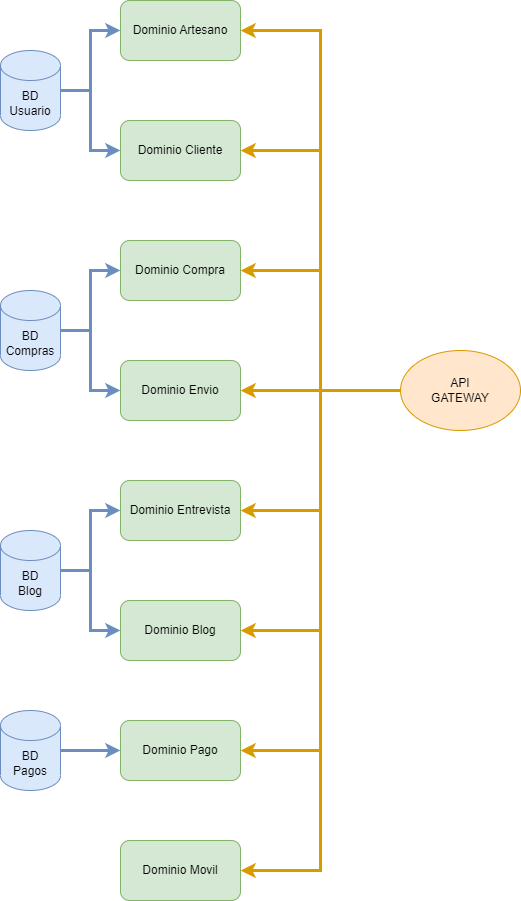

The diagram above was exported from draw.io. Its source (the exported page's mxGraphModel, read from the mxfile embedded in the PNG):
<mxGraphModel dx="1232" dy="1146" grid="1" gridSize="10" guides="1" tooltips="1" connect="1" arrows="1" fold="1" page="1" pageScale="1" pageWidth="827" pageHeight="1169" math="0" shadow="0">
  <root>
    <mxCell id="0" />
    <mxCell id="1" parent="0" />
    <mxCell id="sNpdasnr1BR97ovxb6IH-1" value="Dominio Artesano" style="rounded=1;whiteSpace=wrap;html=1;fillColor=#d5e8d4;strokeColor=#82b366;" vertex="1" parent="1">
      <mxGeometry x="279" y="40" width="120" height="60" as="geometry" />
    </mxCell>
    <mxCell id="sNpdasnr1BR97ovxb6IH-3" value="Dominio Cliente" style="rounded=1;whiteSpace=wrap;html=1;fillColor=#d5e8d4;strokeColor=#82b366;" vertex="1" parent="1">
      <mxGeometry x="279" y="160" width="120" height="60" as="geometry" />
    </mxCell>
    <mxCell id="sNpdasnr1BR97ovxb6IH-4" value="Dominio Compra" style="rounded=1;whiteSpace=wrap;html=1;fillColor=#d5e8d4;strokeColor=#82b366;" vertex="1" parent="1">
      <mxGeometry x="279" y="280" width="120" height="60" as="geometry" />
    </mxCell>
    <mxCell id="sNpdasnr1BR97ovxb6IH-5" value="Dominio Envio" style="rounded=1;whiteSpace=wrap;html=1;fillColor=#d5e8d4;strokeColor=#82b366;" vertex="1" parent="1">
      <mxGeometry x="279" y="400" width="120" height="60" as="geometry" />
    </mxCell>
    <mxCell id="sNpdasnr1BR97ovxb6IH-6" value="Dominio Entrevista" style="rounded=1;whiteSpace=wrap;html=1;fillColor=#d5e8d4;strokeColor=#82b366;" vertex="1" parent="1">
      <mxGeometry x="279" y="520" width="120" height="60" as="geometry" />
    </mxCell>
    <mxCell id="sNpdasnr1BR97ovxb6IH-7" value="Dominio Blog" style="rounded=1;whiteSpace=wrap;html=1;fillColor=#d5e8d4;strokeColor=#82b366;" vertex="1" parent="1">
      <mxGeometry x="279" y="640" width="120" height="60" as="geometry" />
    </mxCell>
    <mxCell id="sNpdasnr1BR97ovxb6IH-8" value="Dominio Pago" style="rounded=1;whiteSpace=wrap;html=1;fillColor=#d5e8d4;strokeColor=#82b366;" vertex="1" parent="1">
      <mxGeometry x="279" y="760" width="120" height="60" as="geometry" />
    </mxCell>
    <mxCell id="sNpdasnr1BR97ovxb6IH-9" value="Dominio Movil" style="rounded=1;whiteSpace=wrap;html=1;fillColor=#d5e8d4;strokeColor=#82b366;" vertex="1" parent="1">
      <mxGeometry x="279" y="880" width="120" height="60" as="geometry" />
    </mxCell>
    <mxCell id="sNpdasnr1BR97ovxb6IH-11" style="edgeStyle=orthogonalEdgeStyle;rounded=0;orthogonalLoop=1;jettySize=auto;html=1;fillColor=#dae8fc;strokeColor=#6c8ebf;strokeWidth=3;" edge="1" parent="1" source="sNpdasnr1BR97ovxb6IH-10" target="sNpdasnr1BR97ovxb6IH-1">
      <mxGeometry relative="1" as="geometry" />
    </mxCell>
    <mxCell id="sNpdasnr1BR97ovxb6IH-12" style="edgeStyle=orthogonalEdgeStyle;rounded=0;orthogonalLoop=1;jettySize=auto;html=1;fillColor=#dae8fc;strokeColor=#6c8ebf;strokeWidth=3;" edge="1" parent="1" source="sNpdasnr1BR97ovxb6IH-10" target="sNpdasnr1BR97ovxb6IH-3">
      <mxGeometry relative="1" as="geometry" />
    </mxCell>
    <mxCell id="sNpdasnr1BR97ovxb6IH-10" value="BD&lt;br&gt;Usuario" style="shape=cylinder3;whiteSpace=wrap;html=1;boundedLbl=1;backgroundOutline=1;size=15;fillColor=#dae8fc;strokeColor=#6c8ebf;" vertex="1" parent="1">
      <mxGeometry x="159" y="90" width="60" height="80" as="geometry" />
    </mxCell>
    <mxCell id="sNpdasnr1BR97ovxb6IH-14" style="edgeStyle=orthogonalEdgeStyle;rounded=0;orthogonalLoop=1;jettySize=auto;html=1;entryX=0;entryY=0.5;entryDx=0;entryDy=0;fillColor=#dae8fc;strokeColor=#6c8ebf;strokeWidth=3;" edge="1" parent="1" source="sNpdasnr1BR97ovxb6IH-13" target="sNpdasnr1BR97ovxb6IH-4">
      <mxGeometry relative="1" as="geometry" />
    </mxCell>
    <mxCell id="sNpdasnr1BR97ovxb6IH-15" style="edgeStyle=orthogonalEdgeStyle;rounded=0;orthogonalLoop=1;jettySize=auto;html=1;fillColor=#dae8fc;strokeColor=#6c8ebf;strokeWidth=3;" edge="1" parent="1" source="sNpdasnr1BR97ovxb6IH-13" target="sNpdasnr1BR97ovxb6IH-5">
      <mxGeometry relative="1" as="geometry" />
    </mxCell>
    <mxCell id="sNpdasnr1BR97ovxb6IH-13" value="BD&lt;br&gt;Compras" style="shape=cylinder3;whiteSpace=wrap;html=1;boundedLbl=1;backgroundOutline=1;size=15;fillColor=#dae8fc;strokeColor=#6c8ebf;" vertex="1" parent="1">
      <mxGeometry x="159" y="330" width="60" height="80" as="geometry" />
    </mxCell>
    <mxCell id="sNpdasnr1BR97ovxb6IH-17" style="edgeStyle=orthogonalEdgeStyle;rounded=0;orthogonalLoop=1;jettySize=auto;html=1;fillColor=#dae8fc;strokeColor=#6c8ebf;strokeWidth=3;" edge="1" parent="1" source="sNpdasnr1BR97ovxb6IH-16" target="sNpdasnr1BR97ovxb6IH-6">
      <mxGeometry relative="1" as="geometry" />
    </mxCell>
    <mxCell id="sNpdasnr1BR97ovxb6IH-18" style="edgeStyle=orthogonalEdgeStyle;rounded=0;orthogonalLoop=1;jettySize=auto;html=1;fillColor=#dae8fc;strokeColor=#6c8ebf;strokeWidth=3;" edge="1" parent="1" source="sNpdasnr1BR97ovxb6IH-16" target="sNpdasnr1BR97ovxb6IH-7">
      <mxGeometry relative="1" as="geometry" />
    </mxCell>
    <mxCell id="sNpdasnr1BR97ovxb6IH-16" value="BD&lt;br&gt;Blog" style="shape=cylinder3;whiteSpace=wrap;html=1;boundedLbl=1;backgroundOutline=1;size=15;fillColor=#dae8fc;strokeColor=#6c8ebf;" vertex="1" parent="1">
      <mxGeometry x="159" y="570" width="60" height="80" as="geometry" />
    </mxCell>
    <mxCell id="sNpdasnr1BR97ovxb6IH-20" style="edgeStyle=orthogonalEdgeStyle;rounded=0;orthogonalLoop=1;jettySize=auto;html=1;entryX=0;entryY=0.5;entryDx=0;entryDy=0;fillColor=#dae8fc;strokeColor=#6c8ebf;strokeWidth=3;" edge="1" parent="1" source="sNpdasnr1BR97ovxb6IH-19" target="sNpdasnr1BR97ovxb6IH-8">
      <mxGeometry relative="1" as="geometry" />
    </mxCell>
    <mxCell id="sNpdasnr1BR97ovxb6IH-19" value="BD&lt;br&gt;Pagos" style="shape=cylinder3;whiteSpace=wrap;html=1;boundedLbl=1;backgroundOutline=1;size=15;fillColor=#dae8fc;strokeColor=#6c8ebf;" vertex="1" parent="1">
      <mxGeometry x="159" y="750" width="60" height="80" as="geometry" />
    </mxCell>
    <mxCell id="sNpdasnr1BR97ovxb6IH-23" style="edgeStyle=orthogonalEdgeStyle;rounded=0;orthogonalLoop=1;jettySize=auto;html=1;entryX=1;entryY=0.5;entryDx=0;entryDy=0;fillColor=#ffe6cc;strokeColor=#d79b00;strokeWidth=3;" edge="1" parent="1" source="sNpdasnr1BR97ovxb6IH-22" target="sNpdasnr1BR97ovxb6IH-1">
      <mxGeometry relative="1" as="geometry" />
    </mxCell>
    <mxCell id="sNpdasnr1BR97ovxb6IH-24" style="edgeStyle=orthogonalEdgeStyle;rounded=0;orthogonalLoop=1;jettySize=auto;html=1;entryX=1;entryY=0.5;entryDx=0;entryDy=0;fillColor=#ffe6cc;strokeColor=#d79b00;strokeWidth=3;" edge="1" parent="1" source="sNpdasnr1BR97ovxb6IH-22" target="sNpdasnr1BR97ovxb6IH-3">
      <mxGeometry relative="1" as="geometry" />
    </mxCell>
    <mxCell id="sNpdasnr1BR97ovxb6IH-25" style="edgeStyle=orthogonalEdgeStyle;rounded=0;orthogonalLoop=1;jettySize=auto;html=1;entryX=1;entryY=0.5;entryDx=0;entryDy=0;fillColor=#ffe6cc;strokeColor=#d79b00;strokeWidth=3;" edge="1" parent="1" source="sNpdasnr1BR97ovxb6IH-22" target="sNpdasnr1BR97ovxb6IH-4">
      <mxGeometry relative="1" as="geometry" />
    </mxCell>
    <mxCell id="sNpdasnr1BR97ovxb6IH-26" style="edgeStyle=orthogonalEdgeStyle;rounded=0;orthogonalLoop=1;jettySize=auto;html=1;entryX=1;entryY=0.5;entryDx=0;entryDy=0;fillColor=#ffe6cc;strokeColor=#d79b00;strokeWidth=3;" edge="1" parent="1" source="sNpdasnr1BR97ovxb6IH-22" target="sNpdasnr1BR97ovxb6IH-5">
      <mxGeometry relative="1" as="geometry" />
    </mxCell>
    <mxCell id="sNpdasnr1BR97ovxb6IH-27" style="edgeStyle=orthogonalEdgeStyle;rounded=0;orthogonalLoop=1;jettySize=auto;html=1;entryX=1;entryY=0.5;entryDx=0;entryDy=0;fillColor=#ffe6cc;strokeColor=#d79b00;strokeWidth=3;" edge="1" parent="1" source="sNpdasnr1BR97ovxb6IH-22" target="sNpdasnr1BR97ovxb6IH-6">
      <mxGeometry relative="1" as="geometry" />
    </mxCell>
    <mxCell id="sNpdasnr1BR97ovxb6IH-28" style="edgeStyle=orthogonalEdgeStyle;rounded=0;orthogonalLoop=1;jettySize=auto;html=1;entryX=1;entryY=0.5;entryDx=0;entryDy=0;fillColor=#ffe6cc;strokeColor=#d79b00;strokeWidth=3;" edge="1" parent="1" source="sNpdasnr1BR97ovxb6IH-22" target="sNpdasnr1BR97ovxb6IH-7">
      <mxGeometry relative="1" as="geometry" />
    </mxCell>
    <mxCell id="sNpdasnr1BR97ovxb6IH-29" style="edgeStyle=orthogonalEdgeStyle;rounded=0;orthogonalLoop=1;jettySize=auto;html=1;entryX=1;entryY=0.5;entryDx=0;entryDy=0;fillColor=#ffe6cc;strokeColor=#d79b00;strokeWidth=3;" edge="1" parent="1" source="sNpdasnr1BR97ovxb6IH-22" target="sNpdasnr1BR97ovxb6IH-8">
      <mxGeometry relative="1" as="geometry" />
    </mxCell>
    <mxCell id="sNpdasnr1BR97ovxb6IH-30" style="edgeStyle=orthogonalEdgeStyle;rounded=0;orthogonalLoop=1;jettySize=auto;html=1;entryX=1;entryY=0.5;entryDx=0;entryDy=0;fillColor=#ffe6cc;strokeColor=#d79b00;strokeWidth=3;" edge="1" parent="1" source="sNpdasnr1BR97ovxb6IH-22" target="sNpdasnr1BR97ovxb6IH-9">
      <mxGeometry relative="1" as="geometry">
        <Array as="points">
          <mxPoint x="479" y="430" />
          <mxPoint x="479" y="910" />
        </Array>
      </mxGeometry>
    </mxCell>
    <mxCell id="sNpdasnr1BR97ovxb6IH-22" value="API&lt;br&gt;GATEWAY" style="ellipse;whiteSpace=wrap;html=1;fillColor=#ffe6cc;strokeColor=#d79b00;" vertex="1" parent="1">
      <mxGeometry x="559" y="390" width="120" height="80" as="geometry" />
    </mxCell>
  </root>
</mxGraphModel>